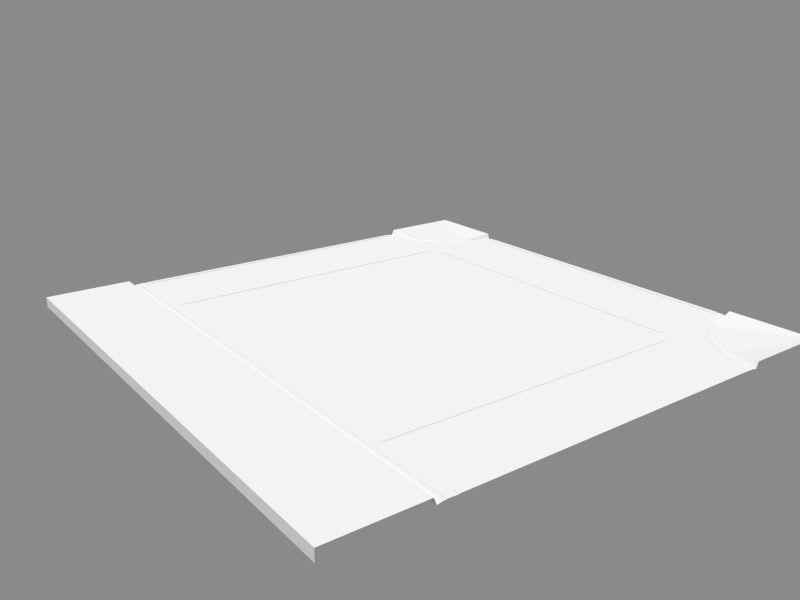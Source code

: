 # Source: road_1x1_1_intersect3.blend  (saved by Blender 2.75.0; exported with 4.5.12 LTS)
import bpy
from mathutils import Matrix  # noqa: F401  (used for matrix-valued properties, if any)

bpy.ops.wm.read_factory_settings(use_empty=True)
scene = bpy.context.scene
scene.name = 'Scene'

# ---- collections
col_collection_1 = bpy.data.collections.new('Collection 1'); scene.collection.children.link(col_collection_1)
col_prop___street_name_1 = bpy.data.collections.new('prop - street name 1')  # instanced only; not linked into the scene
col_prop___pedestrian_light_1 = bpy.data.collections.new('prop - pedestrian light 1')  # instanced only; not linked into the scene
col_prop___street_pole_1 = bpy.data.collections.new('prop - street pole 1')  # instanced only; not linked into the scene
col_prop___street_light_pole_1 = bpy.data.collections.new('prop - street light pole 1')  # instanced only; not linked into the scene
col_prop___traffic_light_1 = bpy.data.collections.new('prop - traffic light 1')  # instanced only; not linked into the scene
col_prop___traffic_light_pole_1 = bpy.data.collections.new('prop - traffic light pole 1')  # instanced only; not linked into the scene

# ---- materials (node trees are filled in below, after node groups)
mat_asphalt_1 = bpy.data.materials.new('asphalt 1')
mat_white_paint = bpy.data.materials.new('white paint')
mat_sidewalk_1_b5 = bpy.data.materials.new('sidewalk 1 b5')
mat_concrete_3_b5 = bpy.data.materials.new('concrete 3 b5')

# ---- material node trees

# ---- world
world_world = bpy.data.worlds.new('World'); scene.world = world_world
world_world.color = (0.2523, 0.2523, 0.2523)
world_world.use_sun_shadow = False
world_world.sun_shadow_jitter_overblur = 0.0
world_world.cycles.sampling_method = 'MANUAL'
world_world.cycles.sample_map_resolution = 256

# ---- cameras
cam_camera = bpy.data.cameras.new('Camera')
cam_camera.clip_end = 100.0
cam_camera.lens = 35.0
cam_camera.sensor_width = 32.0
cam_camera.sensor_height = 18.0
cam_camera.dof.focus_distance = 0.0

# ---- lights
light_sun = bpy.data.lights.new('Sun', 'SUN')
light_sun.transmission_factor = 0.0
light_sun.angle = 0.02
light_sun.energy = 3.0
light_sun.shadow_buffer_clip_start = 0.5
light_sun.shadow_soft_size = 0.01
light_sun.shadow_cascade_max_distance = 1000.0
light_sun.cycles.use_multiple_importance_sampling = False

# ---- meshes
me_road_1x1_1_intersect3 = bpy.data.meshes.new('road 1x1 1 intersect3')
me_road_1x1_1_intersect3.from_pydata([(-3.3, -5.0, 0.08), (-3.3, 5.0, 0.08), (-3.05, 5.0, 0.105), (-3.15, 5.0, 0.105), (-3.15, -5.0, 0.105), (-3.05, -5.0, 0.105), (-3.35, -5.0, 0.2), (-3.35, 5.0, 0.2), (-5.0, -5.0, 0.2), (-5.0, 5.0, 0.2), (-5.0, -5.0, 2.682e-07), (-5.0, 5.0, 1.49e-07), (-3.5, -5.0, 0.2), (-3.5, 5.0, 0.2), (-3.2, -5.0, 0.1), (-3.2, 5.0, 0.1), (3.2, 5.0, 0.1), (3.3, -5.0, 0.08), (3.35, -5.0, 0.2), (3.5, -5.0, 0.2), (3.2, -5.0, 0.1), (3.429, -4.349, 0.08), (3.476, -4.369, 0.1), (3.614, -4.426, 0.1), (3.337, -4.311, 0.1), (3.798, -3.798, 0.08), (3.833, -3.833, 0.1), (3.939, -3.939, 0.1), (3.727, -3.727, 0.1), (4.349, -3.429, 0.08), (4.369, -3.476, 0.1), (4.426, -3.614, 0.1), (4.311, -3.337, 0.1), (5.0, -3.3, 0.08), (5.0, -3.35, 0.2), (5.0, -5.0, 0.2), (5.0, -3.5, 0.2), (5.0, -3.2, 0.1), (3.3, 5.0, 0.08), (3.35, 5.0, 0.2), (3.5, 5.0, 0.2), (3.429, 4.349, 0.08), (3.476, 4.369, 0.1), (3.614, 4.426, 0.1), (3.337, 4.311, 0.1), (3.798, 3.798, 0.08), (3.833, 3.833, 0.1), (3.939, 3.939, 0.1), (3.727, 3.727, 0.1), (4.349, 3.429, 0.08), (4.369, 3.476, 0.1), (4.426, 3.614, 0.1), (4.311, 3.337, 0.1), (5.0, 3.3, 0.08), (5.0, 3.35, 0.2), (5.0, 5.0, 0.2), (5.0, 3.5, 0.2), (-3.3, -3.2, 0.08), (-3.3, 3.2, 0.08), (-3.35, -3.2, 0.2), (-3.35, 3.2, 0.2), (-5.0, -3.2, 0.2), (-5.0, 3.2, 0.2), (-5.0, -3.2, 2.285e-07), (-5.0, 3.2, 1.887e-07), (-3.5, 3.2, 0.2), (-3.5, -3.2, 0.2), (-3.2, -3.2, 0.1), (-3.2, 3.2, 0.1), (3.2, -3.2, 0.1), (3.2, 3.2, 0.1), (5.0, 3.2, 0.1), (5.0, 3.1, 0.105), (4.9, 3.1, 0.105), (4.9, -3.1, 0.105), (5.0, -3.1, 0.105), (-2.95, -4.9, 0.105), (-2.95, -5.0, 0.105), (3.1, -5.0, 0.105), (3.1, -4.9, 0.105), (-2.95, 5.0, 0.105), (-2.95, 4.9, 0.105), (3.1, 4.9, 0.105), (3.1, 5.0, 0.105), (-2.95, 3.4, 0.105), (-2.95, 3.3, 0.105), (3.1, 3.3, 0.105), (3.1, 3.4, 0.105), (-2.95, -3.3, 0.105), (-2.95, -3.4, 0.105), (3.1, -3.4, 0.105), (3.1, -3.3, 0.105), (3.4, 3.1, 0.105), (3.3, 3.1, 0.105), (3.3, -3.1, 0.105), (3.4, -3.1, 0.105)], [], [(2, 3, 4, 5), (58, 1, 7, 60), (65, 13, 9, 62), (62, 9, 11, 64), (60, 7, 13, 65), (57, 0, 14, 67), (20, 17, 21, 24), (19, 23, 22, 18), (18, 22, 21, 17), (24, 21, 25, 28), (23, 27, 26, 22), (22, 26, 25, 21), (28, 25, 29, 32), (27, 31, 30, 26), (26, 30, 29, 25), (32, 29, 33, 37), (31, 36, 34, 30), (30, 34, 33, 29), (40, 39, 42, 43), (39, 38, 41, 42), (44, 48, 45, 41), (43, 42, 46, 47), (42, 41, 45, 46), (48, 52, 49, 45), (47, 46, 50, 51), (46, 45, 49, 50), (51, 50, 54, 56), (50, 49, 53, 54), (0, 57, 59, 6), (57, 58, 60, 59), (12, 66, 61, 8), (66, 65, 62, 61), (8, 61, 63, 10), (61, 62, 64, 63), (6, 59, 66, 12), (59, 60, 65, 66), (1, 58, 68, 15), (58, 57, 67, 68), (15, 68, 70, 16), (68, 67, 69, 70), (44, 70, 48), (48, 70, 52), (28, 32, 69), (24, 28, 69), (67, 14, 20, 69), (19, 35, 23), (23, 35, 27), (27, 35, 31), (31, 35, 36), (16, 44, 41, 38), (40, 43, 55), (43, 47, 55), (47, 51, 55), (52, 71, 53, 49), (51, 56, 55), (70, 69, 37, 71), (52, 70, 71), (16, 70, 44), (37, 69, 32), (20, 24, 69), (72, 73, 74, 75), (76, 77, 78, 79), (80, 81, 82, 83), (84, 85, 86, 87), (88, 89, 90, 91), (92, 93, 94, 95)])
me_road_1x1_1_intersect3.polygons.foreach_set('material_index', [1, 3, 2, 2, 3, 3, 3, 3, 3, 3, 3, 3, 3, 3, 3, 3, 3, 3, 3, 3, 3, 3, 3, 3, 3, 3, 3, 3, 3, 3, 2, 2, 2, 2, 3, 3, 3, 3, 0, 0, 0, 0, 0, 0, 0, 2, 2, 2, 2, 3, 2, 2, 2, 3, 2, 0, 0, 0, 0, 0, 1, 1, 1, 1, 1, 1])
_uv = me_road_1x1_1_intersect3.uv_layers.new(name='UVMap')
_uv.uv.foreach_set('vector', [0.975, 1.0, 0.925, 1.0, 0.925, -4.0, 0.975, -4.0, 0.1, 0.54, 1.0, 0.54, 1.0, 0.6, 0.1, 0.6, 0.75, 0.1, 0.75, 1.0, -4.292e-06, 1.0, -1.431e-06, 0.1, 0.1, 0.6, 1.0, 0.6, 1.0, 0.5, 0.1, 0.5, 0.825, 0.1, 0.825, 1.0, 0.75, 1.0, 0.75, 0.1, 0.85, 0.9, 0.85, -2.861e-06, 0.9, -1.907e-06, 0.9, 0.9, 7.324e-05, 0.5366, 0.02785, 0.3941, 0.9722, 0.3941, 0.9999, 0.5366, 0.08339, 7.324e-05, 0.9166, 7.682e-05, 0.9583, 0.2095, 0.04173, 0.2095, 0.04173, 0.2095, 0.9583, 0.2095, 0.9722, 0.3941, 0.02785, 0.3941, 7.324e-05, 0.5366, 0.02785, 0.3941, 0.9722, 0.3941, 0.9999, 0.5366, 0.08339, 7.324e-05, 0.9166, 7.485e-05, 0.9583, 0.2095, 0.04173, 0.2095, 0.04173, 0.2095, 0.9583, 0.2095, 0.9722, 0.3941, 0.02785, 0.3941, 7.324e-05, 0.5366, 0.02785, 0.3941, 0.9722, 0.3941, 0.9999, 0.5366, 0.08339, 7.324e-05, 0.9166, 7.467e-05, 0.9583, 0.2095, 0.04173, 0.2095, 0.04173, 0.2095, 0.9583, 0.2095, 0.9722, 0.3941, 0.02785, 0.3941, 7.324e-05, 0.5366, 0.02784, 0.3941, 0.9722, 0.3941, 0.9999, 0.5366, 0.08339, 7.324e-05, 0.9166, 7.392e-05, 0.9583, 0.2095, 0.04173, 0.2095, 0.04173, 0.2095, 0.9583, 0.2095, 0.9722, 0.3941, 0.02784, 0.3941, 0.9166, 7.324e-05, 0.9583, 0.2095, 0.04174, 0.2095, 0.0834, 7.36e-05, 0.9583, 0.2095, 0.9722, 0.3941, 0.02785, 0.3941, 0.04174, 0.2095, 0.9999, 0.5366, 7.324e-05, 0.5366, 0.02785, 0.3941, 0.9722, 0.3941, 0.9166, 7.378e-05, 0.9583, 0.2095, 0.04174, 0.2095, 0.0834, 7.324e-05, 0.9583, 0.2095, 0.9722, 0.3941, 0.02785, 0.3941, 0.04174, 0.2095, 7.324e-05, 7.324e-05, 0.9999, 7.324e-05, 0.9722, 0.1426, 0.02784, 0.1426, 0.08339, 0.5366, 0.04173, 0.3271, 0.9583, 0.3271, 0.9166, 0.5366, 0.04173, 0.3271, 0.02784, 0.1426, 0.9722, 0.1426, 0.9583, 0.3271, 0.08339, 0.5366, 0.04173, 0.3271, 0.9583, 0.3271, 0.9166, 0.5366, 0.04173, 0.3271, 0.02784, 0.1426, 0.9722, 0.1426, 0.9583, 0.3271, 1.0, 0.54, 1.9, 0.54, 1.9, 0.6, 1.0, 0.6, 0.9, 0.54, 4.1, 0.54, 4.1, 0.6, 0.9, 0.6, 0.75, 1.0, 0.75, 1.9, 1.431e-06, 1.9, 4.292e-06, 1.0, 0.75, 0.9, 0.75, 4.1, -1.431e-06, 4.1, 1.431e-06, 0.9, 1.0, 0.6, 1.9, 0.6, 1.9, 0.5, 1.0, 0.5, 0.9, 0.6, 4.1, 0.6, 4.1, 0.5, 0.9, 0.5, 0.825, 1.0, 0.825, 1.9, 0.75, 1.9, 0.75, 1.0, 0.825, 0.9, 0.825, 4.1, 0.75, 4.1, 0.75, 0.9, 0.85, 1.0, 0.85, 0.1, 0.9, 0.1, 0.9, 1.0, 0.85, 0.1, 0.85, -3.1, 0.9, -3.1, 0.9, 0.1, 0.9, 1.0, 0.9, 0.1, 4.1, 0.1, 4.1, 1.0, 0.9, 0.1, 0.9, -3.1, 4.1, -3.1, 4.1, 0.1, 0.1685, 0.6556, 0.1, 0.1, 0.3636, 0.3636, 0.3636, 0.3636, 0.1, 0.1, 0.6556, 0.1685, 0.3636, 0.6364, 0.6556, 0.8315, 0.1, 0.9, 0.1685, 0.3444, 0.3636, 0.6364, 0.1, 0.9, 0.9, 0.9, 0.9, -1.907e-06, 4.1, -1.907e-06, 4.1, 0.9, 0.25, 1.0, 1.0, 1.0, 0.3071, 1.287, 0.3071, 0.287, 1.0, -4.292e-06, 0.4697, 0.5303, 0.4697, 0.5303, 1.0, -4.292e-06, 0.713, 0.6929, 0.713, 0.6929, 1.0, -4.292e-06, 1.0, 0.75, 0.9999, 0.5366, 7.324e-05, 0.5366, 0.02785, 0.3941, 0.9722, 0.3941, 0.25, 3.099e-06, 0.3071, -0.287, 1.0, 4.292e-06, 0.3071, 0.713, 0.4697, 0.4697, 1.0, 1.0, 0.4697, 0.4697, 0.713, 0.3071, 1.0, 1.0, 7.324e-05, 7.392e-05, 0.9999, 7.324e-05, 0.9722, 0.1426, 0.02784, 0.1426, 0.713, 0.3071, 1.0, 0.25, 1.0, 1.0, 0.1, 0.1, 0.1, -3.1, 1.0, -3.1, 1.0, 0.1, 0.6556, 0.1685, 0.1, 0.1, 1.0, 0.1, 0.1, 2.146e-06, 0.1, -0.9, 0.1685, -0.3444, 1.0, 0.9, 0.1, 0.9, 0.6556, 0.8315, 0.1, 1.0, 0.1685, 1.344, 0.1, 1.9, 0.975, 1.0, 0.925, 1.0, 0.925, -4.0, 0.975, -4.0, 0.975, 1.0, 0.925, 1.0, 0.925, -4.0, 0.975, -4.0, 0.975, 1.0, 0.925, 1.0, 0.925, -4.0, 0.975, -4.0, 0.975, 1.0, 0.925, 1.0, 0.925, -4.0, 0.975, -4.0, 0.975, 1.0, 0.925, 1.0, 0.925, -4.0, 0.975, -4.0, 0.975, 1.0, 0.925, 1.0, 0.925, -4.0, 0.975, -4.0])
me_road_1x1_1_intersect3.materials.append(mat_asphalt_1)
me_road_1x1_1_intersect3.materials.append(mat_white_paint)
me_road_1x1_1_intersect3.materials.append(mat_sidewalk_1_b5)
me_road_1x1_1_intersect3.materials.append(mat_concrete_3_b5)
me_road_1x1_1_intersect3.use_remesh_preserve_volume = False
me_road_1x1_1_intersect3.use_remesh_preserve_attributes = False
me_road_1x1_1_intersect3.use_mirror_vertex_groups = False
me_road_1x1_1_intersect3.update()

# ---- objects
ob_prop___street_name_1_003 = bpy.data.objects.new('prop - street name 1.003', None)
ob_prop___street_name_1_002 = bpy.data.objects.new('prop - street name 1.002', None)
ob_prop___street_name_1_001 = bpy.data.objects.new('prop - street name 1.001', None)
ob_prop___street_name_1 = bpy.data.objects.new('prop - street name 1', None)
ob_prop___pedestrian_light_1_005 = bpy.data.objects.new('prop - pedestrian light 1.005', None)
ob_prop___street_pole_1_001 = bpy.data.objects.new('prop - street pole 1.001', None)
ob_prop___pedestrian_light_1_004 = bpy.data.objects.new('prop - pedestrian light 1.004', None)
ob_prop___pedestrian_light_1_003 = bpy.data.objects.new('prop - pedestrian light 1.003', None)
ob_prop___pedestrian_light_1_002 = bpy.data.objects.new('prop - pedestrian light 1.002', None)
ob_prop___street_pole_1 = bpy.data.objects.new('prop - street pole 1', None)
ob_prop___pedestrian_light_1_001 = bpy.data.objects.new('prop - pedestrian light 1.001', None)
ob_prop___pedestrian_light_1 = bpy.data.objects.new('prop - pedestrian light 1', None)
ob_prop___street_light_pole_1_001 = bpy.data.objects.new('prop - street light pole 1.001', None)
ob_prop___street_light_pole_1 = bpy.data.objects.new('prop - street light pole 1', None)
ob_prop___traffic_light_1_002 = bpy.data.objects.new('prop - traffic light 1.002', None)
ob_prop___traffic_light_1_001 = bpy.data.objects.new('prop - traffic light 1.001', None)
ob_prop___traffic_light_pole_1 = bpy.data.objects.new('prop - traffic light pole 1', None)
ob_prop___traffic_light_1 = bpy.data.objects.new('prop - traffic light 1', None)
ob_sun = bpy.data.objects.new('Sun', light_sun)
ob_camera = bpy.data.objects.new('Camera', cam_camera)
ob_road_1x1_1_intersect3 = bpy.data.objects.new('road 1x1 1 intersect3', me_road_1x1_1_intersect3)

# ---- transforms, parenting, visibility, modifiers, constraints
ob_prop___street_name_1_003.location = (4.0, 4.0, 3.5)
ob_prop___street_name_1_003.rotation_euler = (0.0, -0.0, 1.571)
ob_prop___street_name_1_003.empty_image_offset = (0.0, 0.0)
ob_prop___street_name_1_003.show_instancer_for_render = False
ob_prop___street_name_1_003.instance_type = 'COLLECTION'
ob_prop___street_name_1_003.lineart.crease_threshold = 0.0
ob_prop___street_name_1_002.location = (4.0, 4.0, 3.74)
ob_prop___street_name_1_002.empty_image_offset = (0.0, 0.0)
ob_prop___street_name_1_002.show_instancer_for_render = False
ob_prop___street_name_1_002.instance_type = 'COLLECTION'
ob_prop___street_name_1_002.lineart.crease_threshold = 0.0
ob_prop___street_name_1_001.location = (4.0, -4.0, 3.74)
ob_prop___street_name_1_001.rotation_euler = (0.0, -0.0, -1.571)
ob_prop___street_name_1_001.empty_image_offset = (0.0, 0.0)
ob_prop___street_name_1_001.show_instancer_for_render = False
ob_prop___street_name_1_001.instance_type = 'COLLECTION'
ob_prop___street_name_1_001.lineart.crease_threshold = 0.0
ob_prop___street_name_1.location = (4.0, -4.0, 3.5)
ob_prop___street_name_1.empty_image_offset = (0.0, 0.0)
ob_prop___street_name_1.show_instancer_for_render = False
ob_prop___street_name_1.instance_type = 'COLLECTION'
ob_prop___street_name_1.lineart.crease_threshold = 0.0
ob_prop___pedestrian_light_1_005.location = (4.0, 4.0, 2.6)
ob_prop___pedestrian_light_1_005.rotation_euler = (0.0, -0.0, 1.571)
ob_prop___pedestrian_light_1_005.empty_image_offset = (0.0, 0.0)
ob_prop___pedestrian_light_1_005.show_instancer_for_render = False
ob_prop___pedestrian_light_1_005.instance_type = 'COLLECTION'
ob_prop___pedestrian_light_1_005.lineart.crease_threshold = 0.0
ob_prop___street_pole_1_001.location = (-4.0, 3.5, 0.2)
ob_prop___street_pole_1_001.empty_image_offset = (0.0, 0.0)
ob_prop___street_pole_1_001.show_instancer_for_render = False
ob_prop___street_pole_1_001.instance_type = 'COLLECTION'
ob_prop___street_pole_1_001.lineart.crease_threshold = 0.0
ob_prop___pedestrian_light_1_004.location = (-4.0, 3.5, 2.7)
ob_prop___pedestrian_light_1_004.rotation_euler = (0.0, -0.0, 4.712)
ob_prop___pedestrian_light_1_004.scale = (-1.0, 1.0, 1.0)
ob_prop___pedestrian_light_1_004.empty_image_offset = (0.0, 0.0)
ob_prop___pedestrian_light_1_004.show_instancer_for_render = False
ob_prop___pedestrian_light_1_004.instance_type = 'COLLECTION'
ob_prop___pedestrian_light_1_004.lineart.crease_threshold = 0.0
ob_prop___pedestrian_light_1_003.location = (-4.0, -3.5, 2.7)
ob_prop___pedestrian_light_1_003.rotation_euler = (0.0, -0.0, 4.712)
ob_prop___pedestrian_light_1_003.empty_image_offset = (0.0, 0.0)
ob_prop___pedestrian_light_1_003.show_instancer_for_render = False
ob_prop___pedestrian_light_1_003.instance_type = 'COLLECTION'
ob_prop___pedestrian_light_1_003.lineart.crease_threshold = 0.0
ob_prop___pedestrian_light_1_002.location = (4.0, -4.0, 2.6)
ob_prop___pedestrian_light_1_002.rotation_euler = (0.0, -0.0, 4.712)
ob_prop___pedestrian_light_1_002.scale = (1.0, -1.0, 1.0)
ob_prop___pedestrian_light_1_002.empty_image_offset = (0.0, 0.0)
ob_prop___pedestrian_light_1_002.show_instancer_for_render = False
ob_prop___pedestrian_light_1_002.instance_type = 'COLLECTION'
ob_prop___pedestrian_light_1_002.lineart.crease_threshold = 0.0
ob_prop___street_pole_1.location = (-4.0, -3.5, 0.2)
ob_prop___street_pole_1.empty_image_offset = (0.0, 0.0)
ob_prop___street_pole_1.show_instancer_for_render = False
ob_prop___street_pole_1.instance_type = 'COLLECTION'
ob_prop___street_pole_1.lineart.crease_threshold = 0.0
ob_prop___pedestrian_light_1_001.location = (4.0, 4.0, 2.7)
ob_prop___pedestrian_light_1_001.scale = (1.0, -1.0, 1.0)
ob_prop___pedestrian_light_1_001.empty_image_offset = (0.0, 0.0)
ob_prop___pedestrian_light_1_001.show_instancer_for_render = False
ob_prop___pedestrian_light_1_001.instance_type = 'COLLECTION'
ob_prop___pedestrian_light_1_001.lineart.crease_threshold = 0.0
ob_prop___pedestrian_light_1.location = (4.0, -4.0, 2.7)
ob_prop___pedestrian_light_1.rotation_euler = (0.0, -0.0, 3.142)
ob_prop___pedestrian_light_1.scale = (-1.0, -1.0, 1.0)
ob_prop___pedestrian_light_1.empty_image_offset = (0.0, 0.0)
ob_prop___pedestrian_light_1.show_instancer_for_render = False
ob_prop___pedestrian_light_1.instance_type = 'COLLECTION'
ob_prop___pedestrian_light_1.lineart.crease_threshold = 0.0
ob_prop___street_light_pole_1_001.location = (4.0, 4.0, 0.2)
ob_prop___street_light_pole_1_001.rotation_euler = (0.0, -0.0, 2.356)
ob_prop___street_light_pole_1_001.empty_image_offset = (0.0, 0.0)
ob_prop___street_light_pole_1_001.show_instancer_for_render = False
ob_prop___street_light_pole_1_001.instance_type = 'COLLECTION'
ob_prop___street_light_pole_1_001.lineart.crease_threshold = 0.0
ob_prop___street_light_pole_1.location = (4.0, -4.0, 0.2)
ob_prop___street_light_pole_1.rotation_euler = (0.0, -0.0, 0.7854)
ob_prop___street_light_pole_1.empty_image_offset = (0.0, 0.0)
ob_prop___street_light_pole_1.show_instancer_for_render = False
ob_prop___street_light_pole_1.instance_type = 'COLLECTION'
ob_prop___street_light_pole_1.lineart.crease_threshold = 0.0
ob_prop___traffic_light_1_002.location = (0.1, -7.451e-09, 6.4)
ob_prop___traffic_light_1_002.rotation_euler = (0.0, -0.0, -7.854)
ob_prop___traffic_light_1_002.empty_image_offset = (0.0, 0.0)
ob_prop___traffic_light_1_002.show_instancer_for_render = False
ob_prop___traffic_light_1_002.instance_type = 'COLLECTION'
ob_prop___traffic_light_1_002.lineart.crease_threshold = 0.0
ob_prop___traffic_light_1_001.location = (0.1, -1.49e-08, 6.4)
ob_prop___traffic_light_1_001.rotation_euler = (0.0, -0.0, -6.283)
ob_prop___traffic_light_1_001.empty_image_offset = (0.0, 0.0)
ob_prop___traffic_light_1_001.show_instancer_for_render = False
ob_prop___traffic_light_1_001.instance_type = 'COLLECTION'
ob_prop___traffic_light_1_001.lineart.crease_threshold = 0.0
ob_prop___traffic_light_pole_1.location = (-4.0, 0.0, 0.2165)
ob_prop___traffic_light_pole_1.rotation_euler = (0.0, -0.0, -1.571)
ob_prop___traffic_light_pole_1.empty_image_offset = (0.0, 0.0)
ob_prop___traffic_light_pole_1.show_instancer_for_render = False
ob_prop___traffic_light_pole_1.instance_type = 'COLLECTION'
ob_prop___traffic_light_pole_1.lineart.crease_threshold = 0.0
ob_prop___traffic_light_1.location = (0.1, -1.49e-08, 6.4)
ob_prop___traffic_light_1.rotation_euler = (0.0, -0.0, -3.142)
ob_prop___traffic_light_1.empty_image_offset = (0.0, 0.0)
ob_prop___traffic_light_1.show_instancer_for_render = False
ob_prop___traffic_light_1.instance_type = 'COLLECTION'
ob_prop___traffic_light_1.lineart.crease_threshold = 0.0
ob_sun.location = (-6.291, -1.111, 0.0)
ob_sun.rotation_euler = (0.2404, -0.3737, -0.244)
ob_sun.lineart.crease_threshold = 0.0
ob_camera.location = (-8.998, -11.96, 5.914)
ob_camera.rotation_euler = (1.225, -1.674e-07, -0.637)
ob_camera.lineart.crease_threshold = 0.0
ob_road_1x1_1_intersect3.location = (0.0, 0.0, 0.0)
ob_road_1x1_1_intersect3.lock_rotations_4d = False
ob_road_1x1_1_intersect3.empty_display_type = 'ARROWS'
ob_road_1x1_1_intersect3.lineart.crease_threshold = 0.0
ob_prop___street_name_1_003.instance_collection = col_prop___street_name_1
ob_prop___street_name_1_002.instance_collection = col_prop___street_name_1
ob_prop___street_name_1_001.instance_collection = col_prop___street_name_1
ob_prop___street_name_1.instance_collection = col_prop___street_name_1
ob_prop___pedestrian_light_1_005.instance_collection = col_prop___pedestrian_light_1
ob_prop___street_pole_1_001.instance_collection = col_prop___street_pole_1
ob_prop___pedestrian_light_1_004.instance_collection = col_prop___pedestrian_light_1
ob_prop___pedestrian_light_1_003.instance_collection = col_prop___pedestrian_light_1
ob_prop___pedestrian_light_1_002.instance_collection = col_prop___pedestrian_light_1
ob_prop___street_pole_1.instance_collection = col_prop___street_pole_1
ob_prop___pedestrian_light_1_001.instance_collection = col_prop___pedestrian_light_1
ob_prop___pedestrian_light_1.instance_collection = col_prop___pedestrian_light_1
ob_prop___street_light_pole_1_001.instance_collection = col_prop___street_light_pole_1
ob_prop___street_light_pole_1.instance_collection = col_prop___street_light_pole_1
ob_prop___traffic_light_1_002.instance_collection = col_prop___traffic_light_1
ob_prop___traffic_light_1_001.instance_collection = col_prop___traffic_light_1
ob_prop___traffic_light_pole_1.instance_collection = col_prop___traffic_light_pole_1
ob_prop___traffic_light_1.instance_collection = col_prop___traffic_light_1

# ---- collection membership
col_collection_1.objects.link(ob_prop___street_name_1_003)
col_collection_1.objects.link(ob_prop___street_name_1_002)
col_collection_1.objects.link(ob_prop___street_name_1_001)
col_collection_1.objects.link(ob_prop___street_name_1)
col_collection_1.objects.link(ob_prop___pedestrian_light_1_005)
col_collection_1.objects.link(ob_prop___street_pole_1_001)
col_collection_1.objects.link(ob_prop___pedestrian_light_1_004)
col_collection_1.objects.link(ob_prop___pedestrian_light_1_003)
col_collection_1.objects.link(ob_prop___pedestrian_light_1_002)
col_collection_1.objects.link(ob_prop___street_pole_1)
col_collection_1.objects.link(ob_prop___pedestrian_light_1_001)
col_collection_1.objects.link(ob_prop___pedestrian_light_1)
col_collection_1.objects.link(ob_prop___street_light_pole_1_001)
col_collection_1.objects.link(ob_prop___street_light_pole_1)
col_collection_1.objects.link(ob_prop___traffic_light_1_002)
col_collection_1.objects.link(ob_prop___traffic_light_1_001)
col_collection_1.objects.link(ob_prop___traffic_light_pole_1)
col_collection_1.objects.link(ob_prop___traffic_light_1)
col_collection_1.objects.link(ob_sun)
col_collection_1.objects.link(ob_camera)
col_collection_1.objects.link(ob_road_1x1_1_intersect3)

# ---- scene / render settings (as saved in the file)
scene.camera = ob_camera
scene.frame_start = 1; scene.frame_end = 250; scene.frame_set(0)
scene.render.engine = 'CYCLES'
scene.render.image_settings.color_mode = 'RGB'
scene.render.image_settings.compression = 90
scene.render.resolution_x = 800
scene.render.resolution_y = 600
scene.render.dither_intensity = 0.0
scene.render.bake_margin = 2
scene.cycles.use_denoising = False
scene.cycles.samples = 50
scene.cycles.sampling_pattern = 'TABULATED_SOBOL'
scene.cycles.light_sampling_threshold = 0.0
scene.cycles.use_adaptive_sampling = False
scene.cycles.use_light_tree = False
scene.cycles.blur_glossy = 0.0
scene.cycles.volume_bounces = 1
scene.cycles.pixel_filter_type = 'GAUSSIAN'
scene.cycles.sample_clamp_indirect = 0.0
scene.view_settings.view_transform = 'Standard'
bpy.context.view_layer.update()
